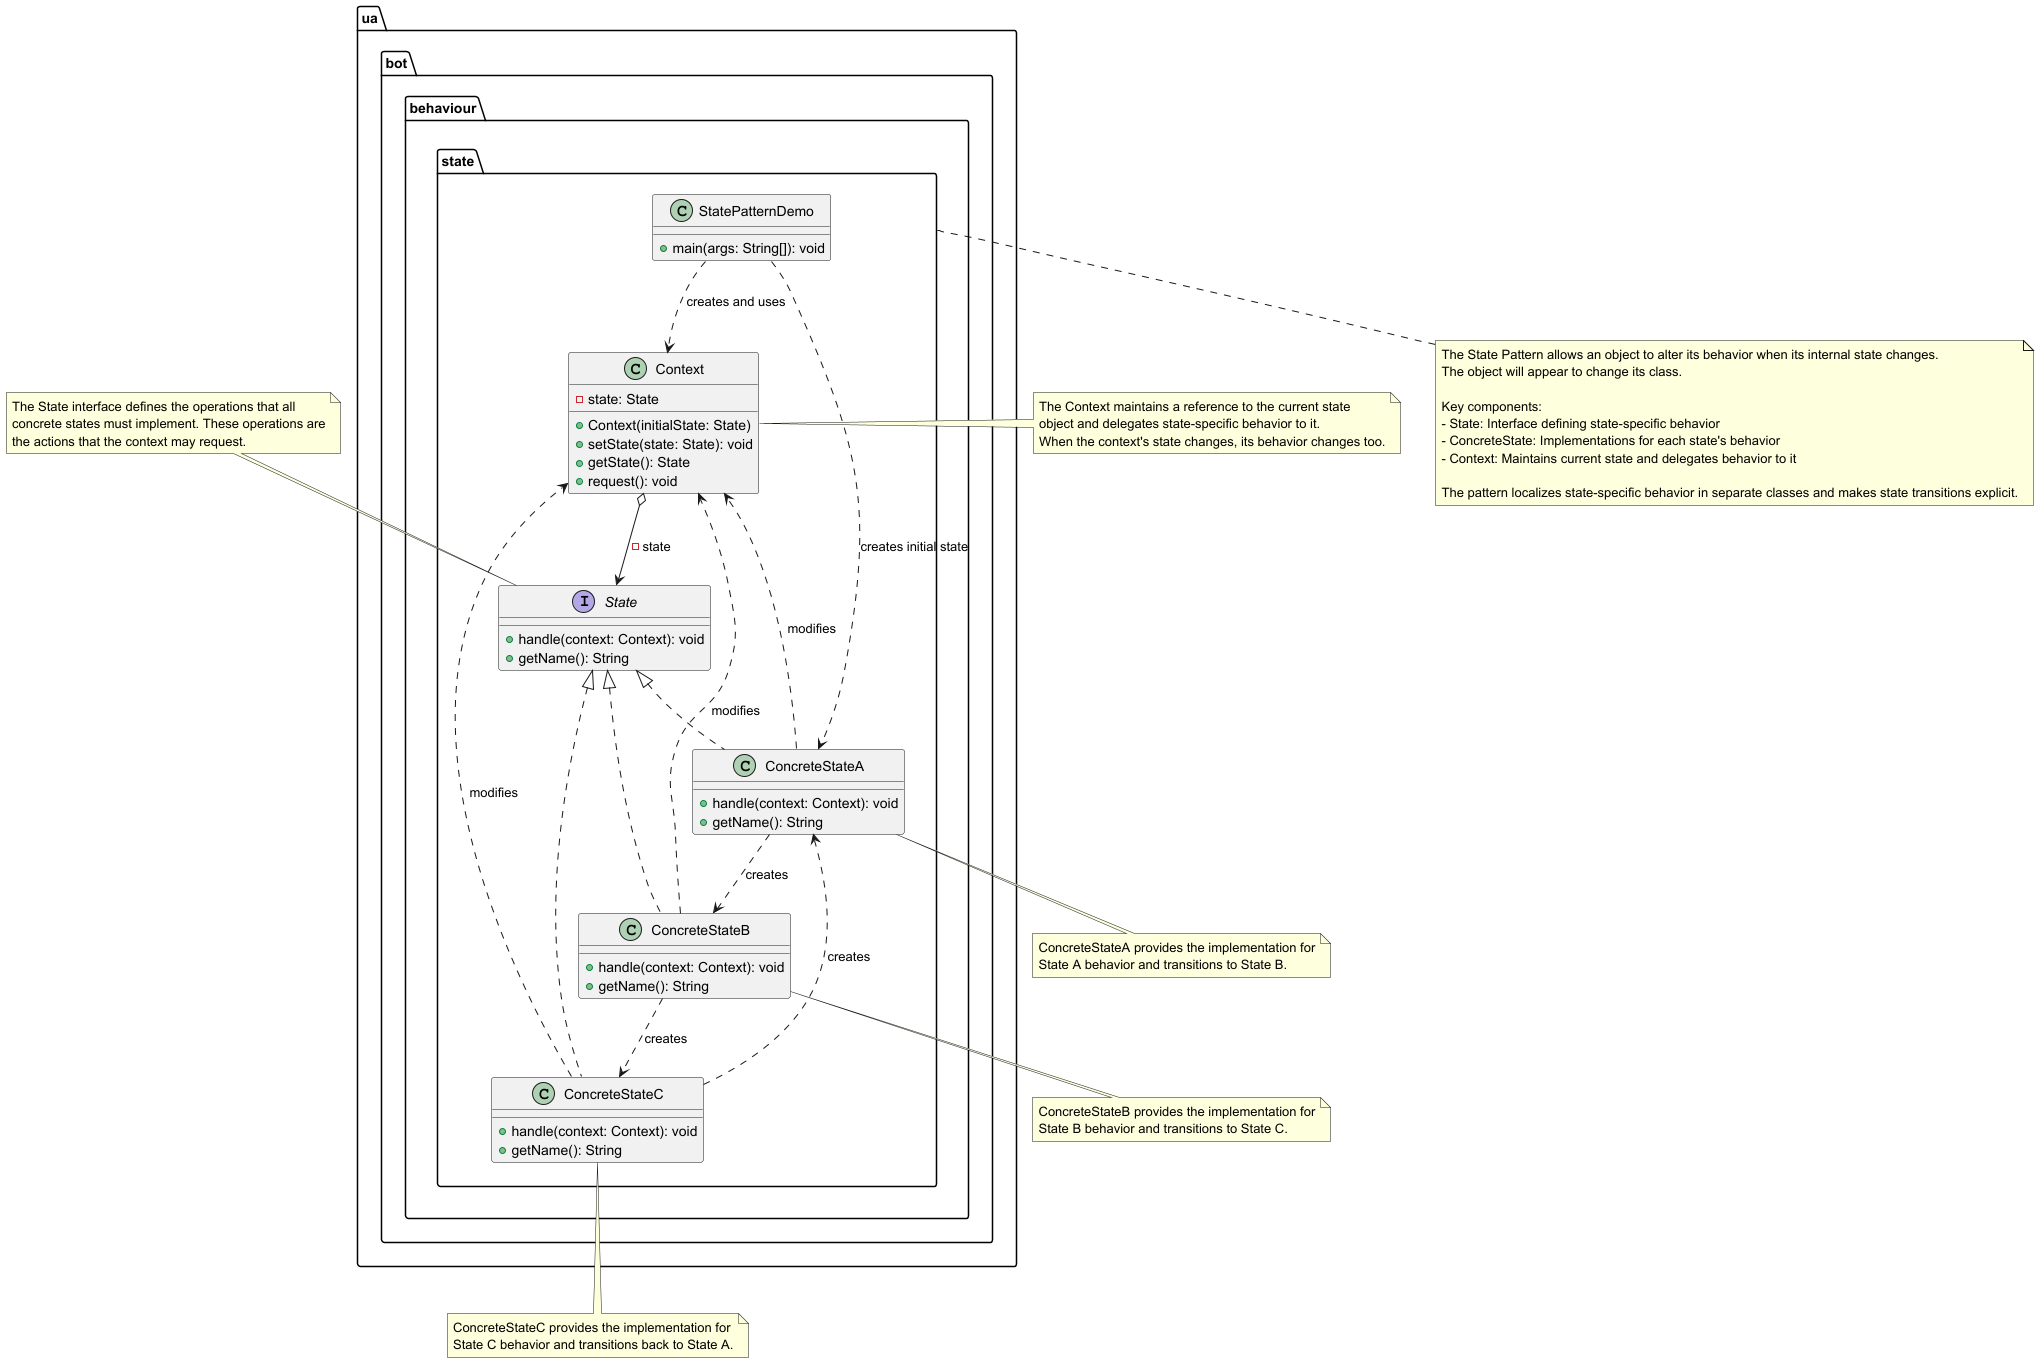

The diagram above was rendered by PlantUML. Its source (embedded in the PNG):
@startuml State Pattern

package "ua.bot.behaviour.state" {
    ' State interface and implementations
    interface "State" {
        +handle(context: Context): void
        +getName(): String
    }
    
    class "ConcreteStateA" {
        +handle(context: Context): void
        +getName(): String
    }
    
    class "ConcreteStateB" {
        +handle(context: Context): void
        +getName(): String
    }
    
    class "ConcreteStateC" {
        +handle(context: Context): void
        +getName(): String
    }
    
    ' Context class
    class "Context" {
        -state: State
        +Context(initialState: State)
        +setState(state: State): void
        +getState(): State
        +request(): void
    }
    
    ' Client
    class "StatePatternDemo" {
        +main(args: String[]): void
    }
    
    ' Relationships
    State <|.. ConcreteStateA
    State <|.. ConcreteStateB
    State <|.. ConcreteStateC
    
    Context o--> State : -state
    
    ConcreteStateA ..> Context : modifies
    ConcreteStateB ..> Context : modifies
    ConcreteStateC ..> Context : modifies
    
    ConcreteStateA ..> ConcreteStateB : creates
    ConcreteStateB ..> ConcreteStateC : creates
    ConcreteStateC ..> ConcreteStateA : creates
    
    StatePatternDemo ..> Context : creates and uses
    StatePatternDemo ..> ConcreteStateA : creates initial state
}

note top of State
  The State interface defines the operations that all
  concrete states must implement. These operations are
  the actions that the context may request.
end note

note right of Context
  The Context maintains a reference to the current state
  object and delegates state-specific behavior to it.
  When the context's state changes, its behavior changes too.
end note

note bottom of ConcreteStateA
  ConcreteStateA provides the implementation for
  State A behavior and transitions to State B.
end note

note bottom of ConcreteStateB
  ConcreteStateB provides the implementation for
  State B behavior and transitions to State C.
end note

note bottom of ConcreteStateC
  ConcreteStateC provides the implementation for
  State C behavior and transitions back to State A.
end note

note bottom of ua.bot.behaviour.state
  The State Pattern allows an object to alter its behavior when its internal state changes.
  The object will appear to change its class.
  
  Key components:
  - State: Interface defining state-specific behavior
  - ConcreteState: Implementations for each state's behavior
  - Context: Maintains current state and delegates behavior to it
  
  The pattern localizes state-specific behavior in separate classes and makes state transitions explicit.
end note

@enduml